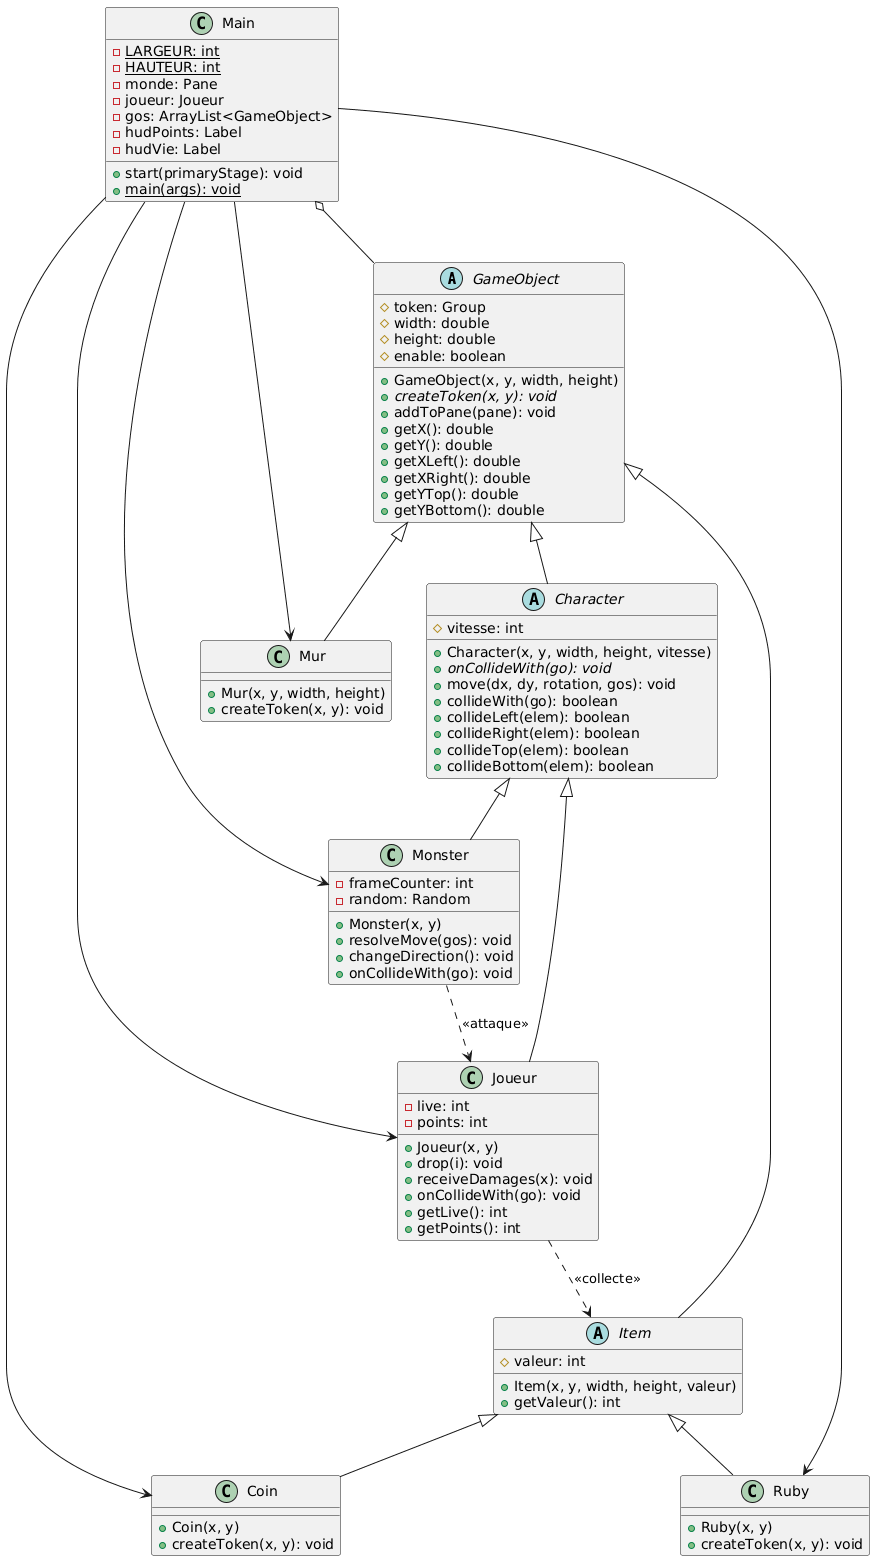

The diagram above was rendered by PlantUML. Its source (embedded in the PNG):
@startuml
abstract class GameObject {
  # token: Group
  # width: double
  # height: double
  # enable: boolean
  + GameObject(x, y, width, height)
  + {abstract} createToken(x, y): void
  + addToPane(pane): void
  + getX(): double
  + getY(): double
  + getXLeft(): double
  + getXRight(): double
  + getYTop(): double
  + getYBottom(): double
}

abstract class Character {
  # vitesse: int
  + Character(x, y, width, height, vitesse)
  + {abstract} onCollideWith(go): void
  + move(dx, dy, rotation, gos): void
  + collideWith(go): boolean
  + collideLeft(elem): boolean
  + collideRight(elem): boolean
  + collideTop(elem): boolean
  + collideBottom(elem): boolean
}

class Joueur {
  - live: int
  - points: int
  + Joueur(x, y)
  + drop(i): void
  + receiveDamages(x): void
  + onCollideWith(go): void
  + getLive(): int
  + getPoints(): int
}

class Monster {
  - frameCounter: int
  - random: Random
  + Monster(x, y)
  + resolveMove(gos): void
  + changeDirection(): void
  + onCollideWith(go): void
}

abstract class Item {
  # valeur: int
  + Item(x, y, width, height, valeur)
  + getValeur(): int
}

class Coin {
  + Coin(x, y)
  + createToken(x, y): void
}

class Ruby {
  + Ruby(x, y)
  + createToken(x, y): void
}

class Mur {
  + Mur(x, y, width, height)
  + createToken(x, y): void
}

class Main {
  - {static} LARGEUR: int
  - {static} HAUTEUR: int
  - monde: Pane
  - joueur: Joueur
  - gos: ArrayList<GameObject>
  - hudPoints: Label
  - hudVie: Label
  + start(primaryStage): void
  + {static} main(args): void
}

GameObject <|-- Character
GameObject <|-- Item
GameObject <|-- Mur
Character <|-- Joueur
Character <|-- Monster
Item <|-- Coin
Item <|-- Ruby

Main --> Joueur
Main --> Monster
Main --> Coin
Main --> Ruby
Main --> Mur
Main o-- GameObject

Joueur ..> Item : <<collecte>>
Monster ..> Joueur : <<attaque>>
@enduml